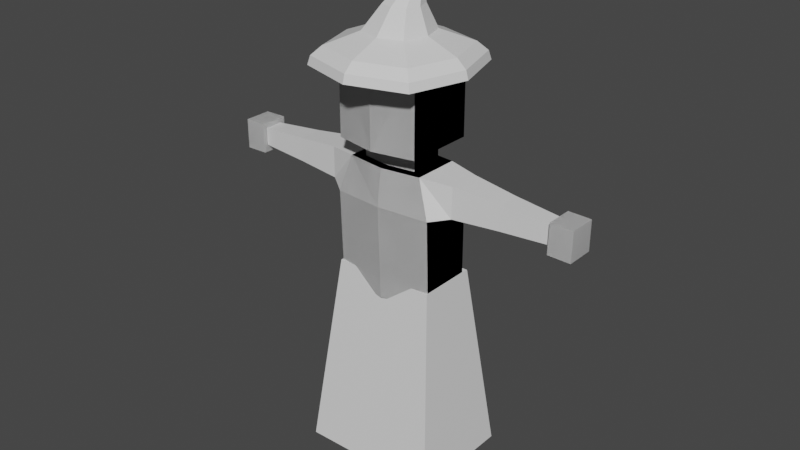 # Source: Wizard_01.blend  (saved by Blender 2.93.20; exported with 4.5.12 LTS)
import bpy
from mathutils import Matrix  # noqa: F401  (used for matrix-valued properties, if any)

bpy.ops.wm.read_factory_settings(use_empty=True)
scene = bpy.context.scene
scene.name = 'Scene'

# ---- collections
col_collection = bpy.data.collections.new('Collection'); scene.collection.children.link(col_collection)

# ---- materials (node trees are filled in below, after node groups)
mat_material = bpy.data.materials.new('Material')
mat_material.alpha_threshold = 0.0
mat_material.use_transparent_shadow = False
mat_material.line_color = (0.0, 0.0, 0.0, 1.0)

# ---- material node trees
mat_material.use_nodes = True; mat_material.node_tree.nodes.clear()
_N = mat_material.node_tree.nodes; _L = mat_material.node_tree.links
n0 = _N.new('ShaderNodeOutputMaterial'); n0.name = 'Material Output'; n0.location = (300, 300)
n1 = _N.new('ShaderNodeBsdfPrincipled'); n1.name = 'Principled BSDF'; n1.location = (10, 300)
n1.distribution = 'GGX'
n1.subsurface_method = 'BURLEY'
n1.inputs[2].default_value = 0.4
n1.inputs[3].default_value = 1.45
n1.inputs[27].default_value = (0.0, 0.0, 0.0, 1.0)
n1.inputs[28].default_value = 1.0
_L.new(n1.outputs[0], n0.inputs[0])
n0.is_active_output = True

# ---- world
world_world = bpy.data.worlds.new('World'); scene.world = world_world
world_world.use_nodes = True; world_world.node_tree.nodes.clear()
_N = world_world.node_tree.nodes; _L = world_world.node_tree.links
n0 = _N.new('ShaderNodeOutputWorld'); n0.name = 'World Output'; n0.location = (300, 300)
n1 = _N.new('ShaderNodeBackground'); n1.name = 'Background'; n1.location = (10, 300)
n1.inputs[0].default_value = (0.05088, 0.05088, 0.05088, 1.0)
_L.new(n1.outputs[0], n0.inputs[0])
n0.is_active_output = True
world_world.color = (0.05088, 0.05088, 0.05088)
world_world.use_sun_shadow = False
world_world.sun_shadow_jitter_overblur = 0.0

# ---- meshes
me_cube = bpy.data.meshes.new('Cube')
me_cube.from_pydata([(0.5, 0.2, 2.38), (0.5, 0.2, 1.469), (0.5, -0.3303, 2.38), (0.5, -0.3, 1.469), (0.05293, -0.3, 1.321), (0.05293, 0.2, 1.321), (0.4382, -0.2164, 0.8648), (0.4382, 0.1164, 0.8648), (0.1925, -0.2164, 0.8677), (0.1925, 0.1164, 0.8677), (0.4024, -0.1721, 0.2295), (0.4024, 0.07209, 0.2295), (0.2221, -0.1721, 0.2316), (0.2221, 0.07209, 0.2316), (0.4319, 0.1086, 0.7528), (0.1977, 0.1086, 0.7556), (0.1977, -0.2086, 0.7556), (0.4319, -0.2086, 0.7528), (0.1951, 0.1125, 0.8116), (0.1951, -0.2125, 0.8116), (0.4351, -0.2125, 0.8088), (0.4351, 0.1125, 0.8088), (0.4, -0.1721, 0.02486), (0.4, 0.07209, 0.02486), (0.2197, -0.1721, 0.02697), (0.2197, 0.07209, 0.02697), (0.4024, -0.3531, 0.1435), (0.2221, -0.3531, 0.1456), (0.4, -0.3531, 0.02486), (0.2197, -0.3531, 0.02697), (0.3816, 0.1664, 2.749), (0.3816, -0.2913, 2.749), (0.6698, 0.1128, 2.418), (0.6698, -0.2129, 2.418), (0.6744, 0.1087, 2.721), (0.6744, -0.2093, 2.721), (1.128, 0.07392, 2.442), (1.128, -0.1741, 2.442), (1.132, 0.07079, 2.673), (1.132, -0.1713, 2.673), (1.614, 0.04271, 2.462), (1.614, -0.1429, 2.462), (1.616, 0.04036, 2.635), (1.616, -0.1408, 2.635), (1.613, 0.09338, 2.392), (1.613, -0.1829, 2.392), (1.617, 0.0904, 2.684), (1.617, -0.1803, 2.684), (1.836, 0.09338, 2.388), (1.836, -0.1829, 2.388), (1.839, 0.0904, 2.68), (1.839, -0.1803, 2.68), (0.2743, 0.1049, 2.749), (0.2743, -0.2222, 2.749), (0.2743, 0.1049, 2.905), (0.2743, -0.2222, 2.905), (0.4117, 0.2884, 2.947), (0.4117, -0.3969, 2.947), (0.4117, 0.2884, 3.767), (0.4117, -0.3969, 3.767), (-0.5, 0.2, 2.38), (-0.5, 0.2, 1.469), (-0.5, -0.3303, 2.38), (-0.5, -0.3, 1.469), (-0.05293, -0.3, 1.321), (-0.05293, 0.2, 1.321), (-0.4382, -0.2164, 0.8648), (-0.4382, 0.1164, 0.8648), (-0.1925, -0.2164, 0.8677), (-0.1925, 0.1164, 0.8677), (-0.4024, -0.1721, 0.2295), (-0.4024, 0.07209, 0.2295), (-0.2221, -0.1721, 0.2316), (-0.2221, 0.07209, 0.2316), (-0.4319, 0.1086, 0.7528), (-0.1977, 0.1086, 0.7556), (-0.1977, -0.2086, 0.7556), (-0.4319, -0.2086, 0.7528), (-0.1951, 0.1125, 0.8116), (-0.1951, -0.2125, 0.8116), (-0.4351, -0.2125, 0.8088), (-0.4351, 0.1125, 0.8088), (-0.4, -0.1721, 0.02486), (-0.4, 0.07209, 0.02486), (-0.2197, -0.1721, 0.02697), (-0.2197, 0.07209, 0.02697), (-0.4024, -0.3531, 0.1435), (-0.2221, -0.3531, 0.1456), (-0.4, -0.3531, 0.02486), (-0.2197, -0.3531, 0.02697), (-0.3816, 0.1664, 2.749), (-0.3816, -0.2913, 2.749), (-0.6698, 0.1128, 2.418), (-0.6698, -0.2129, 2.418), (-0.6744, 0.1087, 2.721), (-0.6744, -0.2093, 2.721), (-1.128, 0.07392, 2.442), (-1.128, -0.1741, 2.442), (-1.132, 0.07079, 2.673), (-1.132, -0.1713, 2.673), (-1.614, 0.04271, 2.462), (-1.614, -0.1429, 2.462), (-1.616, 0.04036, 2.635), (-1.616, -0.1408, 2.635), (-1.613, 0.09338, 2.392), (-1.613, -0.1829, 2.392), (-1.617, 0.0904, 2.684), (-1.617, -0.1803, 2.684), (-1.836, 0.09338, 2.388), (-1.836, -0.1829, 2.388), (-1.839, 0.0904, 2.68), (-1.839, -0.1803, 2.68), (-0.2743, 0.1049, 2.749), (-0.2743, -0.2222, 2.749), (-0.2743, 0.1049, 2.905), (-0.2743, -0.2222, 2.905), (-0.4117, 0.2884, 2.947), (-0.4117, -0.3969, 2.947), (-0.4117, 0.2884, 3.767), (-0.4117, -0.3969, 3.767), (-0.5, 0.2, 2.38), (-0.5, 0.2, 1.469), (-0.5, -0.3303, 2.38), (-0.5, -0.3, 1.469), (-0.05293, -0.3, 1.321), (-0.05293, 0.2, 1.321), (-0.4382, -0.2164, 0.8648), (-0.4382, 0.1164, 0.8648), (-0.1925, -0.2164, 0.8677), (-0.1925, 0.1164, 0.8677), (-0.4024, -0.1721, 0.2295), (-0.4024, 0.07209, 0.2295), (-0.2221, -0.1721, 0.2316), (-0.2221, 0.07209, 0.2316), (-0.4319, 0.1086, 0.7528), (-0.1977, 0.1086, 0.7556), (-0.1977, -0.2086, 0.7556), (-0.4319, -0.2086, 0.7528), (-0.1951, 0.1125, 0.8116), (-0.1951, -0.2125, 0.8116), (-0.4351, -0.2125, 0.8088), (-0.4351, 0.1125, 0.8088), (-0.4, -0.1721, 0.02486), (-0.4, 0.07209, 0.02486), (-0.2197, -0.1721, 0.02697), (-0.2197, 0.07209, 0.02697), (-0.4024, -0.3531, 0.1435), (-0.2221, -0.3531, 0.1456), (-0.4, -0.3531, 0.02486), (-0.2197, -0.3531, 0.02697), (-0.3816, 0.1664, 2.749), (-0.3816, -0.2913, 2.749), (-1.614, 0.04271, 2.462), (-1.614, -0.1429, 2.462), (-1.616, 0.04036, 2.635), (-1.616, -0.1408, 2.635), (-1.613, 0.09338, 2.392), (-1.613, -0.1829, 2.392), (-1.617, 0.0904, 2.684), (-1.617, -0.1803, 2.684), (-1.836, 0.09338, 2.388), (-1.836, -0.1829, 2.388), (-1.839, 0.0904, 2.68), (-1.839, -0.1803, 2.68), (-0.2743, 0.1049, 2.749), (-0.2743, -0.2222, 2.749), (-0.2743, 0.1049, 2.905), (-0.2743, -0.2222, 2.905), (-0.4117, 0.2884, 2.947), (-0.4117, -0.3969, 2.947), (-0.4117, 0.2884, 3.767), (-0.4117, -0.3969, 3.767), (0.5, 0.2, 2.38), (0.5, 0.2, 1.469), (0.5, -0.3303, 2.38), (0.5, -0.3, 1.469), (0.0, 0.25, 1.469), (0.0, -0.3924, 2.392), (0.0, -0.3598, 1.469), (0.0, 0.25, 2.392), (0.0, -0.3, 1.321), (0.05293, -0.3, 1.321), (0.05293, 0.2, 1.321), (0.0, 0.2, 1.321), (0.4382, -0.2164, 0.8648), (0.4382, 0.1164, 0.8648), (0.1925, -0.2164, 0.8677), (0.1925, 0.1164, 0.8677), (0.4024, -0.1721, 0.2295), (0.4024, 0.07209, 0.2295), (0.2221, -0.1721, 0.2316), (0.2221, 0.07209, 0.2316), (0.4319, 0.1086, 0.7528), (0.1977, 0.1086, 0.7556), (0.1977, -0.2086, 0.7556), (0.4319, -0.2086, 0.7528), (0.1951, 0.1125, 0.8116), (0.1951, -0.2125, 0.8116), (0.4351, -0.2125, 0.8088), (0.4351, 0.1125, 0.8088), (0.4, -0.1721, 0.02486), (0.4, 0.07209, 0.02486), (0.2197, -0.1721, 0.02697), (0.2197, 0.07209, 0.02697), (0.4024, -0.3531, 0.1435), (0.2221, -0.3531, 0.1456), (0.4, -0.3531, 0.02486), (0.2197, -0.3531, 0.02697), (0.3816, 0.1664, 2.749), (0.3816, -0.2913, 2.749), (0.0, 0.2097, 2.749), (0.0, -0.3458, 2.749), (1.614, 0.04271, 2.462), (1.614, -0.1429, 2.462), (1.616, 0.04036, 2.635), (1.616, -0.1408, 2.635), (1.613, 0.09338, 2.392), (1.613, -0.1829, 2.392), (1.617, 0.0904, 2.684), (1.617, -0.1803, 2.684), (1.836, 0.09338, 2.388), (1.836, -0.1829, 2.388), (1.839, 0.0904, 2.68), (1.839, -0.1803, 2.68), (0.2743, 0.1049, 2.749), (0.2743, -0.2222, 2.749), (0.0, 0.1359, 2.749), (0.0, -0.2612, 2.749), (0.2743, 0.1049, 2.905), (0.2743, -0.2222, 2.905), (0.0, 0.1359, 2.905), (0.0, -0.2612, 2.905), (0.4117, 0.2884, 2.947), (0.4117, -0.3969, 2.947), (0.0, 0.3532, 2.947), (0.0, -0.4786, 2.947), (0.4117, 0.2884, 3.767), (0.4117, -0.3969, 3.767), (0.0, 0.3532, 3.767), (0.0, -0.4786, 3.767), (-0.6977, -0.5688, -0.2788), (-0.5083, -0.3275, 1.664), (-0.6977, 0.5037, -0.2788), (-0.5083, 0.2624, 1.664), (0.6977, -0.5688, -0.2788), (0.5083, -0.3275, 1.664), (0.6977, 0.5037, -0.2788), (0.5083, 0.2624, 1.664), (-0.5305, -0.6165, 3.716), (-0.4588, -0.5448, 3.8), (-0.5305, 0.4445, 3.716), (-0.4588, 0.3728, 3.8), (0.5305, -0.6165, 3.716), (0.4588, -0.5448, 3.8), (0.5305, 0.4445, 3.716), (0.4588, 0.3728, 3.8), (-0.6904, -0.08602, 3.716), (0.5488, -0.6348, 3.633), (-0.5971, -0.08602, 3.8), (0.0, -0.8002, 3.633), (0.0, 0.6043, 3.716), (0.0, 0.5111, 3.8), (0.5488, 0.4628, 3.633), (0.6904, -0.08602, 3.716), (0.5971, -0.08602, 3.8), (0.7142, -0.08602, 3.633), (0.0, -0.7764, 3.716), (0.0, -0.6831, 3.8), (0.1219, 0.06184, 4.471), (-0.5488, 0.4628, 3.633), (0.0, 0.6282, 3.633), (-0.5488, -0.6348, 3.633), (-0.7142, -0.08602, 3.633), (0.0, -0.08602, 3.633), (-0.2982, -0.08602, 3.918), (-0.2291, 0.1431, 3.918), (0.0, 0.2122, 3.918), (0.2291, 0.1431, 3.918), (0.2982, -0.08602, 3.918), (0.2291, -0.3152, 3.918), (0.0, -0.3842, 3.918), (-0.2291, -0.3152, 3.918), (-0.1245, -0.08602, 4.15), (-0.08534, -0.2159, 4.15), (0.2136, -0.08602, 4.15), (0.1745, 0.04387, 4.15), (0.1745, -0.2159, 4.15), (-0.08534, 0.04387, 4.15), (0.04456, -0.2551, 4.15), (0.04456, 0.08302, 4.15)], [], [(1, 3, 6, 7), (1, 0, 2, 3), (176, 179, 0, 1), (0, 179, 210, 30), (3, 2, 177, 178), (183, 5, 4, 180), (3, 178, 180, 4), (176, 1, 5, 183), (15, 14, 11, 13), (3, 4, 8, 6), (5, 1, 7, 9), (4, 5, 9, 8), (13, 11, 23, 25), (16, 15, 13, 12), (17, 16, 12, 10), (14, 17, 10, 11), (21, 20, 17, 14), (20, 19, 16, 17), (19, 18, 15, 16), (18, 21, 14, 15), (9, 7, 21, 18), (8, 9, 18, 19), (6, 8, 19, 20), (7, 6, 20, 21), (23, 22, 24, 25), (12, 13, 25, 24), (12, 24, 29, 27), (11, 10, 22, 23), (26, 27, 29, 28), (24, 22, 28, 29), (10, 12, 27, 26), (22, 10, 26, 28), (211, 31, 53, 227), (2, 0, 32, 33), (177, 2, 31, 211), (32, 34, 38, 36), (0, 30, 34, 32), (30, 31, 35, 34), (31, 2, 33, 35), (37, 36, 40, 41), (33, 32, 36, 37), (35, 33, 37, 39), (34, 35, 39, 38), (43, 41, 45, 47), (39, 37, 41, 43), (38, 39, 43, 42), (36, 38, 42, 40), (44, 46, 50, 48), (42, 43, 47, 46), (40, 42, 46, 44), (41, 40, 44, 45), (49, 48, 50, 51), (45, 44, 48, 49), (47, 45, 49, 51), (46, 47, 51, 50), (227, 53, 55, 231), (31, 30, 52, 53), (30, 210, 226, 52), (231, 55, 57, 235), (53, 52, 54, 55), (52, 226, 230, 54), (56, 234, 238, 58), (55, 54, 56, 57), (54, 230, 234, 56), (58, 238, 239, 59), (235, 57, 59, 239), (57, 56, 58, 59), (61, 67, 66, 63), (61, 63, 62, 60), (176, 61, 60, 179), (60, 90, 210, 179), (63, 178, 177, 62), (183, 180, 64, 65), (63, 64, 180, 178), (176, 183, 65, 61), (75, 73, 71, 74), (63, 66, 68, 64), (65, 69, 67, 61), (64, 68, 69, 65), (73, 85, 83, 71), (76, 72, 73, 75), (77, 70, 72, 76), (74, 71, 70, 77), (81, 74, 77, 80), (80, 77, 76, 79), (79, 76, 75, 78), (78, 75, 74, 81), (69, 78, 81, 67), (68, 79, 78, 69), (66, 80, 79, 68), (67, 81, 80, 66), (83, 85, 84, 82), (72, 84, 85, 73), (72, 87, 89, 84), (71, 83, 82, 70), (86, 88, 89, 87), (84, 89, 88, 82), (70, 86, 87, 72), (82, 88, 86, 70), (211, 227, 113, 91), (62, 93, 92, 60), (177, 211, 91, 62), (92, 96, 98, 94), (60, 92, 94, 90), (90, 94, 95, 91), (91, 95, 93, 62), (97, 101, 100, 96), (93, 97, 96, 92), (95, 99, 97, 93), (94, 98, 99, 95), (103, 107, 105, 101), (99, 103, 101, 97), (98, 102, 103, 99), (96, 100, 102, 98), (104, 108, 110, 106), (102, 106, 107, 103), (100, 104, 106, 102), (101, 105, 104, 100), (109, 111, 110, 108), (105, 109, 108, 104), (107, 111, 109, 105), (106, 110, 111, 107), (227, 231, 115, 113), (91, 113, 112, 90), (90, 112, 226, 210), (231, 235, 117, 115), (113, 115, 114, 112), (112, 114, 230, 226), (116, 118, 238, 234), (115, 117, 116, 114), (114, 116, 234, 230), (118, 119, 239, 238), (235, 239, 119, 117), (117, 119, 118, 116), (121, 127, 126, 123), (121, 123, 122, 120), (176, 121, 120, 179), (120, 150, 210, 179), (123, 178, 177, 122), (183, 180, 124, 125), (123, 124, 180, 178), (176, 183, 125, 121), (135, 133, 131, 134), (123, 126, 128, 124), (125, 129, 127, 121), (124, 128, 129, 125), (133, 145, 143, 131), (136, 132, 133, 135), (137, 130, 132, 136), (134, 131, 130, 137), (141, 134, 137, 140), (140, 137, 136, 139), (139, 136, 135, 138), (138, 135, 134, 141), (129, 138, 141, 127), (128, 139, 138, 129), (126, 140, 139, 128), (127, 141, 140, 126), (143, 145, 144, 142), (132, 144, 145, 133), (132, 147, 149, 144), (131, 143, 142, 130), (146, 148, 149, 147), (144, 149, 148, 142), (130, 146, 147, 132), (142, 148, 146, 130), (211, 227, 165, 151), (177, 211, 151, 122), (155, 159, 157, 153), (156, 160, 162, 158), (154, 158, 159, 155), (152, 156, 158, 154), (153, 157, 156, 152), (161, 163, 162, 160), (157, 161, 160, 156), (159, 163, 161, 157), (158, 162, 163, 159), (227, 231, 167, 165), (151, 165, 164, 150), (150, 164, 226, 210), (231, 235, 169, 167), (165, 167, 166, 164), (164, 166, 230, 226), (168, 170, 238, 234), (167, 169, 168, 166), (166, 168, 234, 230), (170, 171, 239, 238), (235, 239, 171, 169), (169, 171, 170, 168), (173, 175, 184, 185), (173, 172, 174, 175), (176, 179, 172, 173), (172, 179, 210, 208), (175, 174, 177, 178), (183, 182, 181, 180), (175, 178, 180, 181), (176, 173, 182, 183), (193, 192, 189, 191), (175, 181, 186, 184), (182, 173, 185, 187), (181, 182, 187, 186), (191, 189, 201, 203), (194, 193, 191, 190), (195, 194, 190, 188), (192, 195, 188, 189), (199, 198, 195, 192), (198, 197, 194, 195), (197, 196, 193, 194), (196, 199, 192, 193), (187, 185, 199, 196), (186, 187, 196, 197), (184, 186, 197, 198), (185, 184, 198, 199), (201, 200, 202, 203), (190, 191, 203, 202), (190, 202, 207, 205), (189, 188, 200, 201), (204, 205, 207, 206), (202, 200, 206, 207), (188, 190, 205, 204), (200, 188, 204, 206), (211, 209, 225, 227), (177, 174, 209, 211), (215, 213, 217, 219), (216, 218, 222, 220), (214, 215, 219, 218), (212, 214, 218, 216), (213, 212, 216, 217), (221, 220, 222, 223), (217, 216, 220, 221), (219, 217, 221, 223), (218, 219, 223, 222), (227, 225, 229, 231), (209, 208, 224, 225), (208, 210, 226, 224), (231, 229, 233, 235), (225, 224, 228, 229), (224, 226, 230, 228), (232, 234, 238, 236), (229, 228, 232, 233), (228, 230, 234, 232), (236, 238, 239, 237), (235, 233, 237, 239), (233, 232, 236, 237), (240, 241, 243, 242), (242, 243, 247, 246), (246, 247, 245, 244), (244, 245, 241, 240), (242, 246, 244, 240), (247, 243, 241, 245), (249, 258, 256, 248), (250, 251, 261, 260), (254, 255, 264, 263), (252, 253, 267, 266), (252, 266, 259, 257), (251, 258, 274, 275), (261, 251, 275, 276), (253, 264, 278, 279), (267, 253, 279, 280), (256, 250, 269, 272), (260, 254, 262, 270), (254, 263, 265, 262), (263, 264, 253, 252), (248, 256, 272, 271), (266, 248, 271, 259), (260, 261, 255, 254), (250, 260, 270, 269), (263, 252, 257, 265), (256, 258, 251, 250), (270, 262, 265, 273), (269, 270, 273, 272), (273, 265, 257, 259), (272, 273, 259, 271), (266, 267, 249, 248), (287, 282, 268), (286, 284, 268), (282, 283, 268), (284, 285, 268), (249, 267, 280, 281), (264, 255, 277, 278), (255, 261, 276, 277), (258, 249, 281, 274), (288, 286, 268), (289, 287, 268), (283, 288, 268), (285, 289, 268), (277, 276, 289, 285), (281, 280, 288, 283), (276, 275, 287, 289), (280, 279, 286, 288), (278, 277, 285, 284), (274, 281, 283, 282), (279, 278, 284, 286), (275, 274, 282, 287)])
_uv = me_cube.uv_layers.new(name='UVMap')
_uv.uv.foreach_set('vector', [0.375, 0.5, 0.375, 0.75, 0.375, 0.75, 0.375, 0.5, 0.375, 0.5, 0.625, 0.5, 0.625, 0.75, 0.375, 0.75, 0.375, 0.375, 0.625, 0.375, 0.625, 0.5, 0.375, 0.5, 0.625, 0.5, 0.625, 0.375, 0.625, 0.375, 0.625, 0.5, 0.375, 0.75, 0.625, 0.75, 0.625, 0.875, 0.375, 0.875, 0.25, 0.5, 0.375, 0.5, 0.375, 0.75, 0.25, 0.75, 0.375, 0.75, 0.375, 0.875, 0.375, 0.875, 0.375, 0.75, 0.375, 0.375, 0.375, 0.5, 0.375, 0.5, 0.375, 0.375, 0.375, 0.5, 0.375, 0.5, 0.375, 0.5, 0.375, 0.5, 0.375, 0.75, 0.375, 0.75, 0.375, 0.75, 0.375, 0.75, 0.375, 0.5, 0.375, 0.5, 0.375, 0.5, 0.375, 0.5, 0.375, 0.75, 0.375, 0.5, 0.375, 0.5, 0.375, 0.75, 0.375, 0.5, 0.375, 0.5, 0.375, 0.5, 0.375, 0.5, 0.375, 0.75, 0.375, 0.5, 0.375, 0.5, 0.375, 0.75, 0.375, 0.75, 0.375, 0.75, 0.375, 0.75, 0.375, 0.75, 0.375, 0.5, 0.375, 0.75, 0.375, 0.75, 0.375, 0.5, 0.375, 0.5, 0.375, 0.75, 0.375, 0.75, 0.375, 0.5, 0.375, 0.75, 0.375, 0.75, 0.375, 0.75, 0.375, 0.75, 0.375, 0.75, 0.375, 0.5, 0.375, 0.5, 0.375, 0.75, 0.375, 0.5, 0.375, 0.5, 0.375, 0.5, 0.375, 0.5, 0.375, 0.5, 0.375, 0.5, 0.375, 0.5, 0.375, 0.5, 0.375, 0.75, 0.375, 0.5, 0.375, 0.5, 0.375, 0.75, 0.375, 0.75, 0.375, 0.75, 0.375, 0.75, 0.375, 0.75, 0.375, 0.5, 0.375, 0.75, 0.375, 0.75, 0.375, 0.5, 0.375, 0.5, 0.375, 0.75, 0.375, 0.75, 0.375, 0.5, 0.375, 0.75, 0.375, 0.5, 0.375, 0.5, 0.375, 0.75, 0.375, 0.75, 0.375, 0.75, 0.375, 0.75, 0.375, 0.75, 0.375, 0.5, 0.375, 0.75, 0.375, 0.75, 0.375, 0.5, 0.375, 0.75, 0.375, 0.75, 0.375, 0.75, 0.375, 0.75, 0.375, 0.75, 0.375, 0.75, 0.375, 0.75, 0.375, 0.75, 0.375, 0.75, 0.375, 0.75, 0.375, 0.75, 0.375, 0.75, 0.375, 0.75, 0.375, 0.75, 0.375, 0.75, 0.375, 0.75, 0.625, 0.875, 0.625, 0.75, 0.625, 0.75, 0.625, 0.875, 0.625, 0.75, 0.625, 0.5, 0.625, 0.5, 0.625, 0.75, 0.625, 0.875, 0.625, 0.75, 0.625, 0.75, 0.625, 0.875, 0.625, 0.5, 0.625, 0.5, 0.625, 0.5, 0.625, 0.5, 0.625, 0.5, 0.625, 0.5, 0.625, 0.5, 0.625, 0.5, 0.625, 0.5, 0.625, 0.75, 0.625, 0.75, 0.625, 0.5, 0.625, 0.75, 0.625, 0.75, 0.625, 0.75, 0.625, 0.75, 0.625, 0.75, 0.625, 0.5, 0.625, 0.5, 0.625, 0.75, 0.625, 0.75, 0.625, 0.5, 0.625, 0.5, 0.625, 0.75, 0.625, 0.75, 0.625, 0.75, 0.625, 0.75, 0.625, 0.75, 0.625, 0.5, 0.625, 0.75, 0.625, 0.75, 0.625, 0.5, 0.625, 0.75, 0.625, 0.75, 0.625, 0.75, 0.625, 0.75, 0.625, 0.75, 0.625, 0.75, 0.625, 0.75, 0.625, 0.75, 0.625, 0.5, 0.625, 0.75, 0.625, 0.75, 0.625, 0.5, 0.625, 0.5, 0.625, 0.5, 0.625, 0.5, 0.625, 0.5, 0.625, 0.5, 0.625, 0.5, 0.625, 0.5, 0.625, 0.5, 0.625, 0.5, 0.625, 0.75, 0.625, 0.75, 0.625, 0.5, 0.625, 0.5, 0.625, 0.5, 0.625, 0.5, 0.625, 0.5, 0.625, 0.75, 0.625, 0.5, 0.625, 0.5, 0.625, 0.75, 0.625, 0.75, 0.625, 0.5, 0.625, 0.5, 0.625, 0.75, 0.625, 0.75, 0.625, 0.5, 0.625, 0.5, 0.625, 0.75, 0.625, 0.75, 0.625, 0.75, 0.625, 0.75, 0.625, 0.75, 0.625, 0.5, 0.625, 0.75, 0.625, 0.75, 0.625, 0.5, 0.625, 0.875, 0.625, 0.75, 0.625, 0.75, 0.625, 0.875, 0.625, 0.75, 0.625, 0.5, 0.625, 0.5, 0.625, 0.75, 0.625, 0.5, 0.625, 0.375, 0.625, 0.375, 0.625, 0.5, 0.625, 0.875, 0.625, 0.75, 0.625, 0.75, 0.625, 0.875, 0.625, 0.75, 0.625, 0.5, 0.625, 0.5, 0.625, 0.75, 0.625, 0.5, 0.625, 0.375, 0.625, 0.375, 0.625, 0.5, 0.625, 0.5, 0.625, 0.375, 0.625, 0.375, 0.625, 0.5, 0.625, 0.75, 0.625, 0.5, 0.625, 0.5, 0.625, 0.75, 0.625, 0.5, 0.625, 0.375, 0.625, 0.375, 0.625, 0.5, 0.625, 0.5, 0.75, 0.5, 0.75, 0.75, 0.625, 0.75, 0.625, 0.875, 0.625, 0.75, 0.625, 0.75, 0.625, 0.875, 0.625, 0.75, 0.625, 0.5, 0.625, 0.5, 0.625, 0.75, 0.375, 0.5, 0.375, 0.5, 0.375, 0.75, 0.375, 0.75, 0.375, 0.5, 0.375, 0.75, 0.625, 0.75, 0.625, 0.5, 0.375, 0.375, 0.375, 0.5, 0.625, 0.5, 0.625, 0.375, 0.625, 0.5, 0.625, 0.5, 0.625, 0.375, 0.625, 0.375, 0.375, 0.75, 0.375, 0.875, 0.625, 0.875, 0.625, 0.75, 0.25, 0.5, 0.25, 0.75, 0.375, 0.75, 0.375, 0.5, 0.375, 0.75, 0.375, 0.75, 0.375, 0.875, 0.375, 0.875, 0.375, 0.375, 0.375, 0.375, 0.375, 0.5, 0.375, 0.5, 0.375, 0.5, 0.375, 0.5, 0.375, 0.5, 0.375, 0.5, 0.375, 0.75, 0.375, 0.75, 0.375, 0.75, 0.375, 0.75, 0.375, 0.5, 0.375, 0.5, 0.375, 0.5, 0.375, 0.5, 0.375, 0.75, 0.375, 0.75, 0.375, 0.5, 0.375, 0.5, 0.375, 0.5, 0.375, 0.5, 0.375, 0.5, 0.375, 0.5, 0.375, 0.75, 0.375, 0.75, 0.375, 0.5, 0.375, 0.5, 0.375, 0.75, 0.375, 0.75, 0.375, 0.75, 0.375, 0.75, 0.375, 0.5, 0.375, 0.5, 0.375, 0.75, 0.375, 0.75, 0.375, 0.5, 0.375, 0.5, 0.375, 0.75, 0.375, 0.75, 0.375, 0.75, 0.375, 0.75, 0.375, 0.75, 0.375, 0.75, 0.375, 0.75, 0.375, 0.75, 0.375, 0.5, 0.375, 0.5, 0.375, 0.5, 0.375, 0.5, 0.375, 0.5, 0.375, 0.5, 0.375, 0.5, 0.375, 0.5, 0.375, 0.5, 0.375, 0.5, 0.375, 0.75, 0.375, 0.75, 0.375, 0.5, 0.375, 0.5, 0.375, 0.75, 0.375, 0.75, 0.375, 0.75, 0.375, 0.75, 0.375, 0.5, 0.375, 0.5, 0.375, 0.75, 0.375, 0.75, 0.375, 0.5, 0.375, 0.5, 0.375, 0.75, 0.375, 0.75, 0.375, 0.75, 0.375, 0.75, 0.375, 0.5, 0.375, 0.5, 0.375, 0.75, 0.375, 0.75, 0.375, 0.75, 0.375, 0.75, 0.375, 0.5, 0.375, 0.5, 0.375, 0.75, 0.375, 0.75, 0.375, 0.75, 0.375, 0.75, 0.375, 0.75, 0.375, 0.75, 0.375, 0.75, 0.375, 0.75, 0.375, 0.75, 0.375, 0.75, 0.375, 0.75, 0.375, 0.75, 0.375, 0.75, 0.375, 0.75, 0.375, 0.75, 0.375, 0.75, 0.375, 0.75, 0.375, 0.75, 0.625, 0.875, 0.625, 0.875, 0.625, 0.75, 0.625, 0.75, 0.625, 0.75, 0.625, 0.75, 0.625, 0.5, 0.625, 0.5, 0.625, 0.875, 0.625, 0.875, 0.625, 0.75, 0.625, 0.75, 0.625, 0.5, 0.625, 0.5, 0.625, 0.5, 0.625, 0.5, 0.625, 0.5, 0.625, 0.5, 0.625, 0.5, 0.625, 0.5, 0.625, 0.5, 0.625, 0.5, 0.625, 0.75, 0.625, 0.75, 0.625, 0.75, 0.625, 0.75, 0.625, 0.75, 0.625, 0.75, 0.625, 0.75, 0.625, 0.75, 0.625, 0.5, 0.625, 0.5, 0.625, 0.75, 0.625, 0.75, 0.625, 0.5, 0.625, 0.5, 0.625, 0.75, 0.625, 0.75, 0.625, 0.75, 0.625, 0.75, 0.625, 0.5, 0.625, 0.5, 0.625, 0.75, 0.625, 0.75, 0.625, 0.75, 0.625, 0.75, 0.625, 0.75, 0.625, 0.75, 0.625, 0.75, 0.625, 0.75, 0.625, 0.75, 0.625, 0.75, 0.625, 0.5, 0.625, 0.5, 0.625, 0.75, 0.625, 0.75, 0.625, 0.5, 0.625, 0.5, 0.625, 0.5, 0.625, 0.5, 0.625, 0.5, 0.625, 0.5, 0.625, 0.5, 0.625, 0.5, 0.625, 0.5, 0.625, 0.5, 0.625, 0.75, 0.625, 0.75, 0.625, 0.5, 0.625, 0.5, 0.625, 0.5, 0.625, 0.5, 0.625, 0.75, 0.625, 0.75, 0.625, 0.5, 0.625, 0.5, 0.625, 0.75, 0.625, 0.75, 0.625, 0.5, 0.625, 0.5, 0.625, 0.75, 0.625, 0.75, 0.625, 0.5, 0.625, 0.5, 0.625, 0.75, 0.625, 0.75, 0.625, 0.75, 0.625, 0.75, 0.625, 0.5, 0.625, 0.5, 0.625, 0.75, 0.625, 0.75, 0.625, 0.875, 0.625, 0.875, 0.625, 0.75, 0.625, 0.75, 0.625, 0.75, 0.625, 0.75, 0.625, 0.5, 0.625, 0.5, 0.625, 0.5, 0.625, 0.5, 0.625, 0.375, 0.625, 0.375, 0.625, 0.875, 0.625, 0.875, 0.625, 0.75, 0.625, 0.75, 0.625, 0.75, 0.625, 0.75, 0.625, 0.5, 0.625, 0.5, 0.625, 0.5, 0.625, 0.5, 0.625, 0.375, 0.625, 0.375, 0.625, 0.5, 0.625, 0.5, 0.625, 0.375, 0.625, 0.375, 0.625, 0.75, 0.625, 0.75, 0.625, 0.5, 0.625, 0.5, 0.625, 0.5, 0.625, 0.5, 0.625, 0.375, 0.625, 0.375, 0.625, 0.5, 0.625, 0.75, 0.75, 0.75, 0.75, 0.5, 0.625, 0.875, 0.625, 0.875, 0.625, 0.75, 0.625, 0.75, 0.625, 0.75, 0.625, 0.75, 0.625, 0.5, 0.625, 0.5, 0.375, 0.5, 0.375, 0.5, 0.375, 0.75, 0.375, 0.75, 0.375, 0.5, 0.375, 0.75, 0.625, 0.75, 0.625, 0.5, 0.375, 0.375, 0.375, 0.5, 0.625, 0.5, 0.625, 0.375, 0.625, 0.5, 0.625, 0.5, 0.625, 0.375, 0.625, 0.375, 0.375, 0.75, 0.375, 0.875, 0.625, 0.875, 0.625, 0.75, 0.25, 0.5, 0.25, 0.75, 0.375, 0.75, 0.375, 0.5, 0.375, 0.75, 0.375, 0.75, 0.375, 0.875, 0.375, 0.875, 0.375, 0.375, 0.375, 0.375, 0.375, 0.5, 0.375, 0.5, 0.375, 0.5, 0.375, 0.5, 0.375, 0.5, 0.375, 0.5, 0.375, 0.75, 0.375, 0.75, 0.375, 0.75, 0.375, 0.75, 0.375, 0.5, 0.375, 0.5, 0.375, 0.5, 0.375, 0.5, 0.375, 0.75, 0.375, 0.75, 0.375, 0.5, 0.375, 0.5, 0.375, 0.5, 0.375, 0.5, 0.375, 0.5, 0.375, 0.5, 0.375, 0.75, 0.375, 0.75, 0.375, 0.5, 0.375, 0.5, 0.375, 0.75, 0.375, 0.75, 0.375, 0.75, 0.375, 0.75, 0.375, 0.5, 0.375, 0.5, 0.375, 0.75, 0.375, 0.75, 0.375, 0.5, 0.375, 0.5, 0.375, 0.75, 0.375, 0.75, 0.375, 0.75, 0.375, 0.75, 0.375, 0.75, 0.375, 0.75, 0.375, 0.75, 0.375, 0.75, 0.375, 0.5, 0.375, 0.5, 0.375, 0.5, 0.375, 0.5, 0.375, 0.5, 0.375, 0.5, 0.375, 0.5, 0.375, 0.5, 0.375, 0.5, 0.375, 0.5, 0.375, 0.75, 0.375, 0.75, 0.375, 0.5, 0.375, 0.5, 0.375, 0.75, 0.375, 0.75, 0.375, 0.75, 0.375, 0.75, 0.375, 0.5, 0.375, 0.5, 0.375, 0.75, 0.375, 0.75, 0.375, 0.5, 0.375, 0.5, 0.375, 0.75, 0.375, 0.75, 0.375, 0.75, 0.375, 0.75, 0.375, 0.5, 0.375, 0.5, 0.375, 0.75, 0.375, 0.75, 0.375, 0.75, 0.375, 0.75, 0.375, 0.5, 0.375, 0.5, 0.375, 0.75, 0.375, 0.75, 0.375, 0.75, 0.375, 0.75, 0.375, 0.75, 0.375, 0.75, 0.375, 0.75, 0.375, 0.75, 0.375, 0.75, 0.375, 0.75, 0.375, 0.75, 0.375, 0.75, 0.375, 0.75, 0.375, 0.75, 0.375, 0.75, 0.375, 0.75, 0.375, 0.75, 0.375, 0.75, 0.625, 0.875, 0.625, 0.875, 0.625, 0.75, 0.625, 0.75, 0.625, 0.875, 0.625, 0.875, 0.625, 0.75, 0.625, 0.75, 0.625, 0.75, 0.625, 0.75, 0.625, 0.75, 0.625, 0.75, 0.625, 0.5, 0.625, 0.5, 0.625, 0.5, 0.625, 0.5, 0.625, 0.5, 0.625, 0.5, 0.625, 0.75, 0.625, 0.75, 0.625, 0.5, 0.625, 0.5, 0.625, 0.5, 0.625, 0.5, 0.625, 0.75, 0.625, 0.75, 0.625, 0.5, 0.625, 0.5, 0.625, 0.75, 0.625, 0.75, 0.625, 0.5, 0.625, 0.5, 0.625, 0.75, 0.625, 0.75, 0.625, 0.5, 0.625, 0.5, 0.625, 0.75, 0.625, 0.75, 0.625, 0.75, 0.625, 0.75, 0.625, 0.5, 0.625, 0.5, 0.625, 0.75, 0.625, 0.75, 0.625, 0.875, 0.625, 0.875, 0.625, 0.75, 0.625, 0.75, 0.625, 0.75, 0.625, 0.75, 0.625, 0.5, 0.625, 0.5, 0.625, 0.5, 0.625, 0.5, 0.625, 0.375, 0.625, 0.375, 0.625, 0.875, 0.625, 0.875, 0.625, 0.75, 0.625, 0.75, 0.625, 0.75, 0.625, 0.75, 0.625, 0.5, 0.625, 0.5, 0.625, 0.5, 0.625, 0.5, 0.625, 0.375, 0.625, 0.375, 0.625, 0.5, 0.625, 0.5, 0.625, 0.375, 0.625, 0.375, 0.625, 0.75, 0.625, 0.75, 0.625, 0.5, 0.625, 0.5, 0.625, 0.5, 0.625, 0.5, 0.625, 0.375, 0.625, 0.375, 0.625, 0.5, 0.625, 0.75, 0.75, 0.75, 0.75, 0.5, 0.625, 0.875, 0.625, 0.875, 0.625, 0.75, 0.625, 0.75, 0.625, 0.75, 0.625, 0.75, 0.625, 0.5, 0.625, 0.5, 0.375, 0.5, 0.375, 0.75, 0.375, 0.75, 0.375, 0.5, 0.375, 0.5, 0.625, 0.5, 0.625, 0.75, 0.375, 0.75, 0.375, 0.375, 0.625, 0.375, 0.625, 0.5, 0.375, 0.5, 0.625, 0.5, 0.625, 0.375, 0.625, 0.375, 0.625, 0.5, 0.375, 0.75, 0.625, 0.75, 0.625, 0.875, 0.375, 0.875, 0.25, 0.5, 0.375, 0.5, 0.375, 0.75, 0.25, 0.75, 0.375, 0.75, 0.375, 0.875, 0.375, 0.875, 0.375, 0.75, 0.375, 0.375, 0.375, 0.5, 0.375, 0.5, 0.375, 0.375, 0.375, 0.5, 0.375, 0.5, 0.375, 0.5, 0.375, 0.5, 0.375, 0.75, 0.375, 0.75, 0.375, 0.75, 0.375, 0.75, 0.375, 0.5, 0.375, 0.5, 0.375, 0.5, 0.375, 0.5, 0.375, 0.75, 0.375, 0.5, 0.375, 0.5, 0.375, 0.75, 0.375, 0.5, 0.375, 0.5, 0.375, 0.5, 0.375, 0.5, 0.375, 0.75, 0.375, 0.5, 0.375, 0.5, 0.375, 0.75, 0.375, 0.75, 0.375, 0.75, 0.375, 0.75, 0.375, 0.75, 0.375, 0.5, 0.375, 0.75, 0.375, 0.75, 0.375, 0.5, 0.375, 0.5, 0.375, 0.75, 0.375, 0.75, 0.375, 0.5, 0.375, 0.75, 0.375, 0.75, 0.375, 0.75, 0.375, 0.75, 0.375, 0.75, 0.375, 0.5, 0.375, 0.5, 0.375, 0.75, 0.375, 0.5, 0.375, 0.5, 0.375, 0.5, 0.375, 0.5, 0.375, 0.5, 0.375, 0.5, 0.375, 0.5, 0.375, 0.5, 0.375, 0.75, 0.375, 0.5, 0.375, 0.5, 0.375, 0.75, 0.375, 0.75, 0.375, 0.75, 0.375, 0.75, 0.375, 0.75, 0.375, 0.5, 0.375, 0.75, 0.375, 0.75, 0.375, 0.5, 0.375, 0.5, 0.375, 0.75, 0.375, 0.75, 0.375, 0.5, 0.375, 0.75, 0.375, 0.5, 0.375, 0.5, 0.375, 0.75, 0.375, 0.75, 0.375, 0.75, 0.375, 0.75, 0.375, 0.75, 0.375, 0.5, 0.375, 0.75, 0.375, 0.75, 0.375, 0.5, 0.375, 0.75, 0.375, 0.75, 0.375, 0.75, 0.375, 0.75, 0.375, 0.75, 0.375, 0.75, 0.375, 0.75, 0.375, 0.75, 0.375, 0.75, 0.375, 0.75, 0.375, 0.75, 0.375, 0.75, 0.375, 0.75, 0.375, 0.75, 0.375, 0.75, 0.375, 0.75, 0.625, 0.875, 0.625, 0.75, 0.625, 0.75, 0.625, 0.875, 0.625, 0.875, 0.625, 0.75, 0.625, 0.75, 0.625, 0.875, 0.625, 0.75, 0.625, 0.75, 0.625, 0.75, 0.625, 0.75, 0.625, 0.5, 0.625, 0.5, 0.625, 0.5, 0.625, 0.5, 0.625, 0.5, 0.625, 0.75, 0.625, 0.75, 0.625, 0.5, 0.625, 0.5, 0.625, 0.5, 0.625, 0.5, 0.625, 0.5, 0.625, 0.75, 0.625, 0.5, 0.625, 0.5, 0.625, 0.75, 0.625, 0.75, 0.625, 0.5, 0.625, 0.5, 0.625, 0.75, 0.625, 0.75, 0.625, 0.5, 0.625, 0.5, 0.625, 0.75, 0.625, 0.75, 0.625, 0.75, 0.625, 0.75, 0.625, 0.75, 0.625, 0.5, 0.625, 0.75, 0.625, 0.75, 0.625, 0.5, 0.625, 0.875, 0.625, 0.75, 0.625, 0.75, 0.625, 0.875, 0.625, 0.75, 0.625, 0.5, 0.625, 0.5, 0.625, 0.75, 0.625, 0.5, 0.625, 0.375, 0.625, 0.375, 0.625, 0.5, 0.625, 0.875, 0.625, 0.75, 0.625, 0.75, 0.625, 0.875, 0.625, 0.75, 0.625, 0.5, 0.625, 0.5, 0.625, 0.75, 0.625, 0.5, 0.625, 0.375, 0.625, 0.375, 0.625, 0.5, 0.625, 0.5, 0.625, 0.375, 0.625, 0.375, 0.625, 0.5, 0.625, 0.75, 0.625, 0.5, 0.625, 0.5, 0.625, 0.75, 0.625, 0.5, 0.625, 0.375, 0.625, 0.375, 0.625, 0.5, 0.625, 0.5, 0.75, 0.5, 0.75, 0.75, 0.625, 0.75, 0.625, 0.875, 0.625, 0.75, 0.625, 0.75, 0.625, 0.875, 0.625, 0.75, 0.625, 0.5, 0.625, 0.5, 0.625, 0.75, 0.375, 0.0, 0.625, 0.0, 0.625, 0.25, 0.375, 0.25, 0.375, 0.25, 0.625, 0.25, 0.625, 0.5, 0.375, 0.5, 0.375, 0.5, 0.625, 0.5, 0.625, 0.75, 0.375, 0.75, 0.375, 0.75, 0.625, 0.75, 0.625, 1.0, 0.375, 1.0, 0.125, 0.5, 0.375, 0.5, 0.375, 0.75, 0.125, 0.75, 0.625, 0.5, 0.875, 0.5, 0.875, 0.75, 0.625, 0.75, 0.625, 0.0, 0.625, 0.125, 0.375, 0.125, 0.375, 0.0, 0.375, 0.25, 0.625, 0.25, 0.625, 0.375, 0.375, 0.375, 0.375, 0.5, 0.625, 0.5, 0.625, 0.625, 0.375, 0.625, 0.375, 0.75, 0.625, 0.75, 0.625, 0.875, 0.375, 0.875, 0.375, 0.75, 0.375, 0.875, 0.375, 0.875, 0.375, 0.75, 0.625, 0.25, 0.625, 0.125, 0.625, 0.125, 0.625, 0.25, 0.625, 0.375, 0.625, 0.25, 0.625, 0.25, 0.625, 0.375, 0.625, 0.75, 0.625, 0.625, 0.625, 0.625, 0.625, 0.75, 0.625, 0.875, 0.625, 0.75, 0.625, 0.75, 0.625, 0.875, 0.375, 0.125, 0.375, 0.25, 0.375, 0.25, 0.375, 0.125, 0.375, 0.375, 0.375, 0.5, 0.375, 0.5, 0.375, 0.375, 0.375, 0.5, 0.375, 0.625, 0.375, 0.625, 0.375, 0.5, 0.375, 0.625, 0.625, 0.625, 0.625, 0.75, 0.375, 0.75, 0.375, 0.0, 0.375, 0.125, 0.375, 0.125, 0.375, 0.0, 0.375, 0.875, 0.375, 1.0, 0.375, 1.0, 0.375, 0.875, 0.375, 0.375, 0.625, 0.375, 0.625, 0.5, 0.375, 0.5, 0.375, 0.25, 0.375, 0.375, 0.375, 0.375, 0.375, 0.25, 0.375, 0.625, 0.375, 0.75, 0.375, 0.75, 0.375, 0.625, 0.375, 0.125, 0.625, 0.125, 0.625, 0.25, 0.375, 0.25, 0.25, 0.5, 0.375, 0.5, 0.375, 0.625, 0.25, 0.625, 0.125, 0.5, 0.25, 0.5, 0.25, 0.625, 0.125, 0.625, 0.25, 0.625, 0.375, 0.625, 0.375, 0.75, 0.25, 0.75, 0.125, 0.625, 0.25, 0.625, 0.25, 0.75, 0.125, 0.75, 0.375, 0.875, 0.625, 0.875, 0.625, 1.0, 0.375, 1.0, 0.625, 0.25, 0.625, 0.125, 0.625, 0.25, 0.625, 0.75, 0.625, 0.625, 0.625, 0.75, 0.625, 0.125, 0.625, 0.0, 0.625, 0.125, 0.625, 0.625, 0.625, 0.5, 0.625, 0.625, 0.625, 1.0, 0.625, 0.875, 0.625, 0.875, 0.625, 1.0, 0.625, 0.625, 0.625, 0.5, 0.625, 0.5, 0.625, 0.625, 0.625, 0.5, 0.625, 0.375, 0.625, 0.375, 0.625, 0.5, 0.625, 0.125, 0.625, 0.0, 0.625, 0.0, 0.625, 0.125, 0.625, 0.875, 0.625, 0.75, 0.625, 0.875, 0.625, 0.375, 0.625, 0.25, 0.625, 0.375, 0.625, 1.0, 0.625, 0.875, 0.625, 1.0, 0.625, 0.5, 0.625, 0.375, 0.625, 0.5, 0.625, 0.5, 0.625, 0.375, 0.625, 0.375, 0.625, 0.5, 0.625, 1.0, 0.625, 0.875, 0.625, 0.875, 0.625, 1.0, 0.625, 0.375, 0.625, 0.25, 0.625, 0.25, 0.625, 0.375, 0.625, 0.875, 0.625, 0.75, 0.625, 0.75, 0.625, 0.875, 0.625, 0.625, 0.625, 0.5, 0.625, 0.5, 0.625, 0.625, 0.625, 0.125, 0.625, 0.0, 0.625, 0.0, 0.625, 0.125, 0.625, 0.75, 0.625, 0.625, 0.625, 0.625, 0.625, 0.75, 0.625, 0.25, 0.625, 0.125, 0.625, 0.125, 0.625, 0.25])
me_cube.materials.append(mat_material)
me_cube.use_remesh_preserve_volume = False
me_cube.use_remesh_preserve_attributes = False
me_cube.use_mirror_vertex_groups = False
me_cube.update()

# ---- objects
ob_cube = bpy.data.objects.new('Cube', me_cube)

# ---- transforms, parenting, visibility, modifiers, constraints
ob_cube.location = (0.0, 0.0, 0.0)
ob_cube.lock_rotations_4d = False
ob_cube.empty_display_type = 'ARROWS'
ob_cube.lineart.crease_threshold = 0.0

# ---- collection membership
col_collection.objects.link(ob_cube)

# ---- scene / render settings (as saved in the file)
scene.frame_start = 1; scene.frame_end = 250; scene.frame_set(0)
scene.render.engine = 'BLENDER_EEVEE_NEXT'
scene.cycles.use_denoising = False
scene.cycles.samples = 128
scene.cycles.sampling_pattern = 'TABULATED_SOBOL'
scene.cycles.use_adaptive_sampling = False
scene.cycles.use_light_tree = False
scene.view_settings.view_transform = 'Filmic'
bpy.context.view_layer.update()

# ---- added for rendering (the .blend has no active camera and no usable light): camera, sun
cam_auto = bpy.data.cameras.new('AutoCamera')
cam_auto.lens = 50.0
cam_auto.sensor_width = 36.0
cam_auto.clip_end = 1000.0
ob_auto_camera = bpy.data.objects.new('AutoCamera', cam_auto)
scene.collection.objects.link(ob_auto_camera)
ob_auto_camera.location = (5.71382, -6.94261, 6.66726)
ob_auto_camera.rotation_euler = (1.09748, -7.21219e-08, 0.694738)
scene.camera = ob_auto_camera
light_auto_sun = bpy.data.lights.new('AutoSun', 'SUN')
light_auto_sun.energy = 3.0
light_auto_sun.angle = 0.0523599
ob_auto_sun = bpy.data.objects.new('AutoSun', light_auto_sun)
scene.collection.objects.link(ob_auto_sun)
ob_auto_sun.rotation_euler = (0.872665, 0.174533, 0.523599)
bpy.context.view_layer.update()
